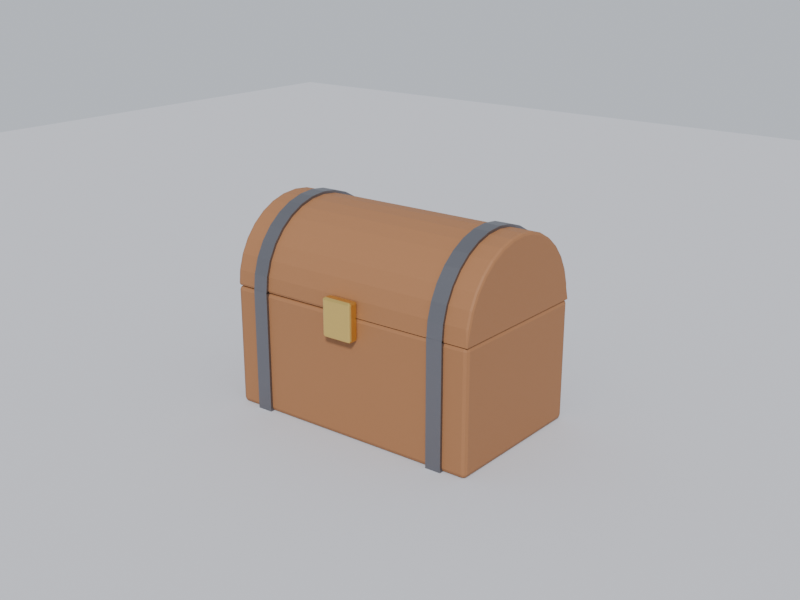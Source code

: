 # Source: chest.blend  (saved by Blender 5.1.30; exported with 4.5.12 LTS)
import bpy
from mathutils import Matrix  # noqa: F401  (used for matrix-valued properties, if any)

bpy.ops.wm.read_factory_settings(use_empty=True)
scene = bpy.context.scene
scene.name = 'Scene'

# ---- materials (node trees are filled in below, after node groups)
mat_wood = bpy.data.materials.new('Wood')
mat_metal = bpy.data.materials.new('Metal')
mat_gold = bpy.data.materials.new('Gold')
mat_floor = bpy.data.materials.new('Floor')

# ---- material node trees
mat_wood.use_nodes = True; mat_wood.node_tree.nodes.clear()
_N = mat_wood.node_tree.nodes; _L = mat_wood.node_tree.links
n0 = _N.new('ShaderNodeBsdfPrincipled'); n0.name = 'Principled BSDF'; n0.location = (-200, 100)
n0.inputs[0].default_value = (0.3, 0.13, 0.05, 1.0)
n0.inputs[2].default_value = 0.7
n1 = _N.new('ShaderNodeOutputMaterial'); n1.name = 'Material Output'; n1.location = (200, 100)
_L.new(n0.outputs[0], n1.inputs[0])
n1.is_active_output = True
mat_metal.use_nodes = True; mat_metal.node_tree.nodes.clear()
_N = mat_metal.node_tree.nodes; _L = mat_metal.node_tree.links
n0 = _N.new('ShaderNodeBsdfPrincipled'); n0.name = 'Principled BSDF'; n0.location = (-200, 100)
n0.inputs[0].default_value = (0.22, 0.22, 0.24, 1.0)
n0.inputs[1].default_value = 1.0
n0.inputs[2].default_value = 0.45
n1 = _N.new('ShaderNodeOutputMaterial'); n1.name = 'Material Output'; n1.location = (200, 100)
_L.new(n0.outputs[0], n1.inputs[0])
n1.is_active_output = True
mat_gold.use_nodes = True; mat_gold.node_tree.nodes.clear()
_N = mat_gold.node_tree.nodes; _L = mat_gold.node_tree.links
n0 = _N.new('ShaderNodeBsdfPrincipled'); n0.name = 'Principled BSDF'; n0.location = (-200, 100)
n0.inputs[0].default_value = (0.85, 0.6, 0.18, 1.0)
n0.inputs[1].default_value = 1.0
n0.inputs[2].default_value = 0.3
n1 = _N.new('ShaderNodeOutputMaterial'); n1.name = 'Material Output'; n1.location = (200, 100)
_L.new(n0.outputs[0], n1.inputs[0])
n1.is_active_output = True
mat_floor.use_nodes = True; mat_floor.node_tree.nodes.clear()
_N = mat_floor.node_tree.nodes; _L = mat_floor.node_tree.links
n0 = _N.new('ShaderNodeBsdfPrincipled'); n0.name = 'Principled BSDF'; n0.location = (-200, 100)
n0.inputs[0].default_value = (0.55, 0.55, 0.58, 1.0)
n0.inputs[2].default_value = 0.9
n1 = _N.new('ShaderNodeOutputMaterial'); n1.name = 'Material Output'; n1.location = (200, 100)
_L.new(n0.outputs[0], n1.inputs[0])
n1.is_active_output = True

# ---- world
world_world = bpy.data.worlds.new('World'); scene.world = world_world
world_world.use_nodes = True; world_world.node_tree.nodes.clear()
_N = world_world.node_tree.nodes; _L = world_world.node_tree.links
n0 = _N.new('ShaderNodeBackground'); n0.name = 'Background'; n0.location = (-200, 100)
n0.inputs[0].default_value = (0.75, 0.8, 0.88, 1.0)
n0.inputs[1].default_value = 0.8
n1 = _N.new('ShaderNodeOutputWorld'); n1.name = 'World Output'; n1.location = (200, 100)
_L.new(n0.outputs[0], n1.inputs[0])
n1.is_active_output = True

# ---- cameras
cam_cam = bpy.data.cameras.new('Cam')

# ---- lights
light_sun = bpy.data.lights.new('Sun', 'SUN')
light_sun.angle = 0.1396
light_sun.energy = 3.5

# ---- meshes
me_body = bpy.data.meshes.new('Body')
me_body.from_pydata([(-0.5, -0.3, 0.0), (-0.5, -0.3, 0.45), (-0.5, 0.3, 0.0), (-0.5, 0.3, 0.45), (0.5, -0.3, 0.0), (0.5, -0.3, 0.45), (0.5, 0.3, 0.0), (0.5, 0.3, 0.45)], [], [(0, 1, 3, 2), (2, 3, 7, 6), (6, 7, 5, 4), (4, 5, 1, 0), (2, 6, 4, 0), (7, 3, 1, 5)])
me_body.materials.append(mat_wood)
me_body.update()
me_lid = bpy.data.meshes.new('Lid')
me_lid.from_pydata([(0.0, 0.3, 0.45), (0.5, 0.3, 0.45), (0.5, 0.3, 0.45), (0.5, -0.3, 0.45), (-0.5, -0.2942, 0.5085), (0.5, -0.2942, 0.5085), (-0.5, -0.2772, 0.5648), (0.5, -0.2772, 0.5648), (-0.5, -0.2494, 0.6167), (0.5, -0.2494, 0.6167), (-0.5, -0.2121, 0.6621), (0.5, -0.2121, 0.6621), (-0.5, -0.1667, 0.6994), (0.5, -0.1667, 0.6994), (-0.5, -0.1148, 0.7272), (0.5, -0.1148, 0.7272), (-0.5, -0.05853, 0.7442), (0.5, -0.05853, 0.7442), (-0.5, 0.0, 0.75), (0.5, 0.0, 0.75), (-0.5, 0.05853, 0.7442), (0.5, 0.05853, 0.7442), (-0.5, 0.1148, 0.7272), (0.5, 0.1148, 0.7272), (-0.5, 0.1667, 0.6994), (0.5, 0.1667, 0.6994), (-0.5, 0.2121, 0.6621), (0.5, 0.2121, 0.6621), (-0.5, 0.2494, 0.6167), (0.5, 0.2494, 0.6167), (-0.5, 0.2772, 0.5648), (0.5, 0.2772, 0.5648), (-0.5, 0.2942, 0.5085), (0.5, 0.2942, 0.5085), (0.5, -0.3, 0.45), (0.0, -0.3, 0.45), (-0.5, -0.3, 0.45), (-0.5, 0.3, 0.45)], [], [(0, 2, 1), (35, 34, 3), (35, 3, 5, 4, 36), (4, 5, 7, 6), (6, 7, 9, 8), (8, 9, 11, 10), (10, 11, 13, 12), (12, 13, 15, 14), (14, 15, 17, 16), (16, 17, 19, 18), (18, 19, 21, 20), (20, 21, 23, 22), (22, 23, 25, 24), (32, 33, 2, 0, 37), (24, 25, 27, 26), (26, 27, 29, 28), (28, 29, 31, 30), (1, 2, 33, 31, 29, 27, 25, 23, 21, 19, 17, 15, 13, 11, 9, 7, 5, 3, 34), (30, 31, 33, 32), (1, 34, 35, 36, 37, 0), (37, 36, 4, 6, 8, 10, 12, 14, 16, 18, 20, 22, 24, 26, 28, 30, 32)])
me_lid.materials.append(mat_wood)
me_lid.update()
me_bandbody0 = bpy.data.meshes.new('BandBody0')
me_bandbody0.from_pydata([(-0.41, -0.31, -0.005), (-0.41, -0.31, 0.455), (-0.41, 0.31, -0.005), (-0.41, 0.31, 0.455), (-0.35, -0.31, -0.005), (-0.35, -0.31, 0.455), (-0.35, 0.31, -0.005), (-0.35, 0.31, 0.455)], [], [(0, 1, 3, 2), (2, 3, 7, 6), (6, 7, 5, 4), (4, 5, 1, 0), (2, 6, 4, 0), (7, 3, 1, 5)])
me_bandbody0.materials.append(mat_metal)
me_bandbody0.update()
me_bandlid0 = bpy.data.meshes.new('BandLid0')
me_bandlid0.from_pydata([(-0.38, 0.31, 0.45), (-0.35, 0.31, 0.45), (-0.35, 0.31, 0.45), (-0.35, -0.31, 0.45), (-0.41, -0.304, 0.5105), (-0.35, -0.304, 0.5105), (-0.41, -0.2864, 0.5686), (-0.35, -0.2864, 0.5686), (-0.41, -0.2578, 0.6222), (-0.35, -0.2578, 0.6222), (-0.41, -0.2192, 0.6692), (-0.35, -0.2192, 0.6692), (-0.41, -0.1722, 0.7078), (-0.35, -0.1722, 0.7078), (-0.41, -0.1186, 0.7364), (-0.35, -0.1186, 0.7364), (-0.41, -0.06048, 0.754), (-0.35, -0.06048, 0.754), (-0.41, 0.0, 0.76), (-0.35, 0.0, 0.76), (-0.41, 0.06048, 0.754), (-0.35, 0.06048, 0.754), (-0.41, 0.1186, 0.7364), (-0.35, 0.1186, 0.7364), (-0.41, 0.1722, 0.7078), (-0.35, 0.1722, 0.7078), (-0.41, 0.2192, 0.6692), (-0.35, 0.2192, 0.6692), (-0.41, 0.2578, 0.6222), (-0.35, 0.2578, 0.6222), (-0.41, 0.2864, 0.5686), (-0.35, 0.2864, 0.5686), (-0.41, 0.304, 0.5105), (-0.35, 0.304, 0.5105), (-0.35, -0.31, 0.45), (-0.38, -0.31, 0.45), (-0.41, -0.31, 0.45), (-0.41, 0.31, 0.45)], [], [(0, 2, 1), (35, 34, 3), (35, 3, 5, 4, 36), (4, 5, 7, 6), (6, 7, 9, 8), (8, 9, 11, 10), (10, 11, 13, 12), (12, 13, 15, 14), (14, 15, 17, 16), (16, 17, 19, 18), (18, 19, 21, 20), (20, 21, 23, 22), (22, 23, 25, 24), (32, 33, 2, 0, 37), (24, 25, 27, 26), (26, 27, 29, 28), (28, 29, 31, 30), (1, 2, 33, 31, 29, 27, 25, 23, 21, 19, 17, 15, 13, 11, 9, 7, 5, 3, 34), (30, 31, 33, 32), (1, 34, 35, 36, 37, 0), (37, 36, 4, 6, 8, 10, 12, 14, 16, 18, 20, 22, 24, 26, 28, 30, 32)])
me_bandlid0.materials.append(mat_metal)
me_bandlid0.update()
me_bandbody1 = bpy.data.meshes.new('BandBody1')
me_bandbody1.from_pydata([(0.35, -0.31, -0.005), (0.35, -0.31, 0.455), (0.35, 0.31, -0.005), (0.35, 0.31, 0.455), (0.41, -0.31, -0.005), (0.41, -0.31, 0.455), (0.41, 0.31, -0.005), (0.41, 0.31, 0.455)], [], [(0, 1, 3, 2), (2, 3, 7, 6), (6, 7, 5, 4), (4, 5, 1, 0), (2, 6, 4, 0), (7, 3, 1, 5)])
me_bandbody1.materials.append(mat_metal)
me_bandbody1.update()
me_bandlid1 = bpy.data.meshes.new('BandLid1')
me_bandlid1.from_pydata([(0.38, 0.31, 0.45), (0.41, 0.31, 0.45), (0.41, 0.31, 0.45), (0.41, -0.31, 0.45), (0.35, -0.304, 0.5105), (0.41, -0.304, 0.5105), (0.35, -0.2864, 0.5686), (0.41, -0.2864, 0.5686), (0.35, -0.2578, 0.6222), (0.41, -0.2578, 0.6222), (0.35, -0.2192, 0.6692), (0.41, -0.2192, 0.6692), (0.35, -0.1722, 0.7078), (0.41, -0.1722, 0.7078), (0.35, -0.1186, 0.7364), (0.41, -0.1186, 0.7364), (0.35, -0.06048, 0.754), (0.41, -0.06048, 0.754), (0.35, 0.0, 0.76), (0.41, 0.0, 0.76), (0.35, 0.06048, 0.754), (0.41, 0.06048, 0.754), (0.35, 0.1186, 0.7364), (0.41, 0.1186, 0.7364), (0.35, 0.1722, 0.7078), (0.41, 0.1722, 0.7078), (0.35, 0.2192, 0.6692), (0.41, 0.2192, 0.6692), (0.35, 0.2578, 0.6222), (0.41, 0.2578, 0.6222), (0.35, 0.2864, 0.5686), (0.41, 0.2864, 0.5686), (0.35, 0.304, 0.5105), (0.41, 0.304, 0.5105), (0.41, -0.31, 0.45), (0.38, -0.31, 0.45), (0.35, -0.31, 0.45), (0.35, 0.31, 0.45)], [], [(0, 2, 1), (35, 34, 3), (35, 3, 5, 4, 36), (4, 5, 7, 6), (6, 7, 9, 8), (8, 9, 11, 10), (10, 11, 13, 12), (12, 13, 15, 14), (14, 15, 17, 16), (16, 17, 19, 18), (18, 19, 21, 20), (20, 21, 23, 22), (22, 23, 25, 24), (32, 33, 2, 0, 37), (24, 25, 27, 26), (26, 27, 29, 28), (28, 29, 31, 30), (1, 2, 33, 31, 29, 27, 25, 23, 21, 19, 17, 15, 13, 11, 9, 7, 5, 3, 34), (30, 31, 33, 32), (1, 34, 35, 36, 37, 0), (37, 36, 4, 6, 8, 10, 12, 14, 16, 18, 20, 22, 24, 26, 28, 30, 32)])
me_bandlid1.materials.append(mat_metal)
me_bandlid1.update()
me_lock = bpy.data.meshes.new('Lock')
me_lock.from_pydata([(-0.06, -0.34, 0.37), (-0.06, -0.34, 0.51), (-0.06, -0.3, 0.37), (-0.06, -0.3, 0.51), (0.06, -0.34, 0.37), (0.06, -0.34, 0.51), (0.06, -0.3, 0.37), (0.06, -0.3, 0.51)], [], [(0, 1, 3, 2), (2, 3, 7, 6), (6, 7, 5, 4), (4, 5, 1, 0), (2, 6, 4, 0), (7, 3, 1, 5)])
me_lock.materials.append(mat_gold)
me_lock.update()
me_floor = bpy.data.meshes.new('Floor')
me_floor.from_pydata([(-6.0, -6.0, 0.0), (6.0, -6.0, 0.0), (-6.0, 6.0, 0.0), (6.0, 6.0, 0.0)], [], [(0, 1, 3, 2)])
me_floor.materials.append(mat_floor)
me_floor.update()

# ---- objects
ob_chest = bpy.data.objects.new('Chest', None)
ob_body = bpy.data.objects.new('Body', me_body)
ob_lid = bpy.data.objects.new('Lid', me_lid)
ob_bandbody0 = bpy.data.objects.new('BandBody0', me_bandbody0)
ob_bandlid0 = bpy.data.objects.new('BandLid0', me_bandlid0)
ob_bandbody1 = bpy.data.objects.new('BandBody1', me_bandbody1)
ob_bandlid1 = bpy.data.objects.new('BandLid1', me_bandlid1)
ob_lock = bpy.data.objects.new('Lock', me_lock)
ob_floor = bpy.data.objects.new('Floor', me_floor)
ob_sun = bpy.data.objects.new('Sun', light_sun)
ob_cam = bpy.data.objects.new('Cam', cam_cam)
ob_target = bpy.data.objects.new('Target', None)

# ---- transforms, parenting, visibility, modifiers, constraints
ob_chest.location = (0.0, 0.0, 0.0)
ob_body.parent = ob_chest
ob_body.location = (0.0, 0.0, 0.0)
_m = ob_body.modifiers.new('Bevel', 'BEVEL')
_m.width = 0.015
_m.width_pct = 0.015
_m.segments = 2
ob_lid.parent = ob_chest
ob_lid.location = (0.0, 0.0, 0.0)
_m = ob_lid.modifiers.new('Bevel', 'BEVEL')
_m.width = 0.01
_m.width_pct = 0.01
_m.segments = 2
ob_bandbody0.parent = ob_chest
ob_bandbody0.location = (0.0, 0.0, 0.0)
ob_bandlid0.parent = ob_chest
ob_bandlid0.location = (0.0, 0.0, 0.0)
ob_bandbody1.parent = ob_chest
ob_bandbody1.location = (0.0, 0.0, 0.0)
ob_bandlid1.parent = ob_chest
ob_bandlid1.location = (0.0, 0.0, 0.0)
ob_lock.parent = ob_chest
ob_lock.location = (0.0, 0.0, 0.0)
_m = ob_lock.modifiers.new('Bevel', 'BEVEL')
_m.width = 0.008
_m.width_pct = 0.008
_m.segments = 2
ob_floor.location = (0.0, 0.0, 0.0)
ob_sun.location = (0.0, 0.0, 0.0)
ob_sun.rotation_euler = (0.8727, 0.0, 0.6109)
ob_cam.location = (2.3, -2.9, 1.7)
_c = ob_cam.constraints.new('TRACK_TO'); _c.name = 'Track To'
_c.target = ob_target
ob_target.location = (0.0, 0.0, 0.42)

# ---- collection membership
scene.collection.objects.link(ob_chest)
scene.collection.objects.link(ob_body)
scene.collection.objects.link(ob_lid)
scene.collection.objects.link(ob_bandbody0)
scene.collection.objects.link(ob_bandlid0)
scene.collection.objects.link(ob_bandbody1)
scene.collection.objects.link(ob_bandlid1)
scene.collection.objects.link(ob_lock)
scene.collection.objects.link(ob_floor)
scene.collection.objects.link(ob_sun)
scene.collection.objects.link(ob_cam)
scene.collection.objects.link(ob_target)

# ---- scene / render settings (as saved in the file)
scene.camera = ob_cam
scene.frame_start = 1; scene.frame_end = 250; scene.frame_set(1)
scene.render.engine = 'CYCLES'
scene.render.resolution_x = 1200
scene.render.resolution_y = 900
scene.render.bake_bias = 0.0
scene.render.bake_samples = 0
scene.cycles.samples = 96
scene.cycles.sampling_pattern = 'TABULATED_SOBOL'
scene.eevee.use_volume_custom_range = False
bpy.context.view_layer.update()
